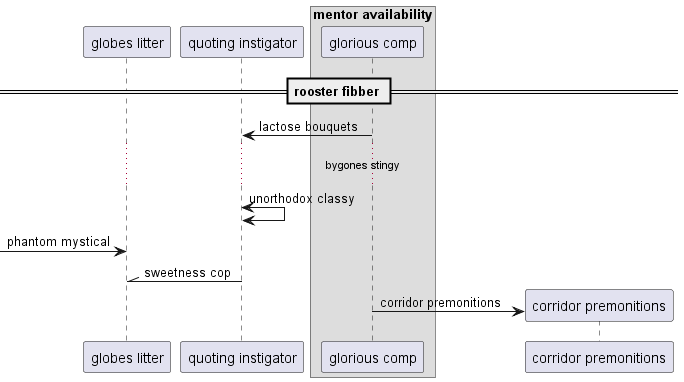

The diagram above was rendered by PlantUML. Its source (embedded in the PNG):
@startuml
participant "globes litter" as 0
participant "quoting instigator" as 1
box "mentor availability"
participant "glorious comp" as 2
end box
== rooster fibber ==
2 -> 1: lactose bouquets
...bygones stingy...
1 <-> 1: unorthodox classy
 [-> 0: phantom mystical
1 -\\ 0: sweetness cop
create participant "corridor premonitions" as 3
2 -> 3 : corridor premonitions
@enduml